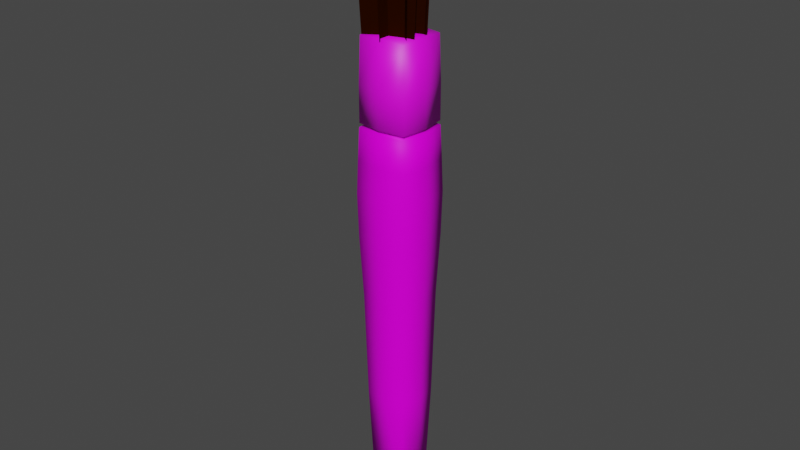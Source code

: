 # Source: brush.blend  (saved by Blender 2.80.74; exported with 4.5.12 LTS)
import bpy
from mathutils import Matrix  # noqa: F401  (used for matrix-valued properties, if any)

bpy.ops.wm.read_factory_settings(use_empty=True)
scene = bpy.context.scene
scene.name = 'Scene'

# ---- collections
col_collection = bpy.data.collections.new('Collection'); scene.collection.children.link(col_collection)

# ---- images (referenced by path relative to the original .blend; pixels are not part of the script)
import os
ASSET_DIR = os.environ.get("B2B_ASSET_DIR", "")  # directory of the original .blend (textures are referenced by path, not embedded)
HERE = os.path.dirname(os.path.abspath(__file__))  # packed textures are extracted next to this script under _unpacked/

def load_image(name, relpath, width, height, colorspace="sRGB"):
    """Load a texture the original file referenced (path relative to the .blend, or extracted next to this script)."""
    p = next((c for c in (os.path.join(HERE, relpath), os.path.join(ASSET_DIR, relpath)) if relpath and os.path.exists(c)), "")
    if p:
        img = bpy.data.images.load(p, check_existing=True)
        img.name = name
    else:  # same state as the original file: an image datablock whose file is absent (Cycles renders it pink)
        img = bpy.data.images.new(name, width, height)
        img.source = "FILE"
        img.filepath = "//" + (relpath or name)
    img.colorspace_settings.name = colorspace
    return img
img_024_png = load_image('024.png', '024.png', 1024, 1024, 'sRGB')

# ---- materials (node trees are filled in below, after node groups)
mat_brush_wood = bpy.data.materials.new('Brush_WOOD')
mat_brush_wood.use_transparent_shadow = False
mat_brush_silver = bpy.data.materials.new('Brush_SILVER')
mat_brush_silver.use_transparent_shadow = False
mat_brush_bristle = bpy.data.materials.new('Brush_Bristle')
mat_brush_bristle.use_transparent_shadow = False

# ---- material node trees
mat_brush_wood.use_nodes = True; mat_brush_wood.node_tree.nodes.clear()
_N = mat_brush_wood.node_tree.nodes; _L = mat_brush_wood.node_tree.links
n0 = _N.new('ShaderNodeOutputMaterial'); n0.name = 'Material Output'; n0.location = (300, 300)
n1 = _N.new('ShaderNodeBsdfPrincipled'); n1.name = 'Principled BSDF'; n1.location = (10, 300)
n1.distribution = 'GGX'
n1.subsurface_method = 'BURLEY'
n1.inputs[3].default_value = 1.45
n1.inputs[13].default_value = 0.1167
n1.inputs[27].default_value = (0.0, 0.0, 0.0, 1.0)
n1.inputs[28].default_value = 1.0
n2 = _N.new('ShaderNodeTexImage'); n2.name = 'Image Texture'; n2.location = (-280, 280)
n2.image = img_024_png
_L.new(n1.outputs[0], n0.inputs[0])
_L.new(n2.outputs[0], n1.inputs[0])
n0.is_active_output = True
mat_brush_silver.use_nodes = True; mat_brush_silver.node_tree.nodes.clear()
_N = mat_brush_silver.node_tree.nodes; _L = mat_brush_silver.node_tree.links
n0 = _N.new('ShaderNodeOutputMaterial'); n0.name = 'Material Output'; n0.location = (300, 300)
n1 = _N.new('ShaderNodeBsdfPrincipled'); n1.name = 'Principled BSDF'; n1.location = (10, 300)
n1.distribution = 'GGX'
n1.subsurface_method = 'BURLEY'
n1.inputs[3].default_value = 1.45
n1.inputs[27].default_value = (0.0, 0.0, 0.0, 1.0)
n1.inputs[28].default_value = 1.0
n2 = _N.new('ShaderNodeTexImage'); n2.name = 'Image Texture'; n2.location = (-280, 280)
n2.image = img_024_png
_L.new(n1.outputs[0], n0.inputs[0])
_L.new(n2.outputs[0], n1.inputs[0])
n0.is_active_output = True
mat_brush_bristle.use_nodes = True; mat_brush_bristle.node_tree.nodes.clear()
_N = mat_brush_bristle.node_tree.nodes; _L = mat_brush_bristle.node_tree.links
n0 = _N.new('ShaderNodeOutputMaterial'); n0.name = 'Material Output'; n0.location = (300, 300)
n1 = _N.new('ShaderNodeBsdfPrincipled'); n1.name = 'Principled BSDF'; n1.location = (10, 300)
n1.distribution = 'GGX'
n1.subsurface_method = 'BURLEY'
n1.inputs[0].default_value = (0.01885, 0.002316, 0.0, 1.0)
n1.inputs[3].default_value = 1.45
n1.inputs[13].default_value = 0.0
n1.inputs[27].default_value = (0.0, 0.0, 0.0, 1.0)
n1.inputs[28].default_value = 1.0
_L.new(n1.outputs[0], n0.inputs[0])
n0.is_active_output = True

# ---- world
world_world = bpy.data.worlds.new('World'); scene.world = world_world
world_world.use_nodes = True; world_world.node_tree.nodes.clear()
_N = world_world.node_tree.nodes; _L = world_world.node_tree.links
n0 = _N.new('ShaderNodeOutputWorld'); n0.name = 'World Output'; n0.location = (300, 300)
n1 = _N.new('ShaderNodeBackground'); n1.name = 'Background'; n1.location = (10, 300)
n1.inputs[0].default_value = (0.05088, 0.05088, 0.05088, 1.0)
_L.new(n1.outputs[0], n0.inputs[0])
n0.is_active_output = True
world_world.color = (0.05088, 0.05088, 0.05088)
world_world.use_sun_shadow = False
world_world.sun_shadow_jitter_overblur = 0.0

# ---- meshes
me_cube_001 = bpy.data.meshes.new('Cube.001')
me_cube_001.from_pydata([(-0.084, -0.084, 0.1813), (-0.1107, -0.1107, 1.176), (-0.084, 0.084, 0.1813), (-0.1107, 0.1107, 1.176), (0.084, -0.084, 0.1813), (0.1107, -0.1107, 1.176), (0.084, 0.084, 0.1813), (0.1107, 0.1107, 1.176), (-0.1264, -0.1264, 1.662), (-0.1264, 0.1264, 1.662), (0.1264, 0.1264, 1.662), (0.1264, -0.1264, 1.662), (-0.1166, -0.1166, 1.959), (-0.1166, 0.1166, 1.959), (0.1166, 0.1166, 1.959), (0.1166, -0.1166, 1.959), (-0.1157, -0.1157, 1.978), (-0.1157, 0.1157, 1.978), (0.1157, 0.1157, 1.978), (0.1157, -0.1157, 1.978), (-0.1102, -0.1102, 2.343), (-0.1102, 0.1102, 2.343), (0.1102, 0.1102, 2.343), (0.1102, -0.1102, 2.343), (-0.08729, -1.495e-11, 0.1569), (-0.101, -0.101, 0.6709), (-0.1267, -1.495e-11, 1.176), (-0.101, 0.101, 0.6709), (-2.989e-11, 0.08729, 0.1569), (-2.989e-11, 0.1267, 1.176), (0.101, 0.101, 0.6709), (0.08729, -1.495e-11, 0.1569), (0.1267, -1.495e-11, 1.176), (0.101, -0.101, 0.6709), (-2.989e-11, -0.08729, 0.1569), (-2.989e-11, -0.1267, 1.176), (-0.1447, -1.495e-11, 1.662), (-2.989e-11, 0.1447, 1.662), (0.1447, -1.495e-11, 1.662), (-2.989e-11, -0.1447, 1.662), (0.1225, 0.1225, 1.464), (0.1225, -0.1225, 1.464), (-0.1225, -0.1225, 1.464), (-0.1225, 0.1225, 1.464), (-0.1331, -1.495e-11, 1.959), (-2.989e-11, 0.1331, 1.959), (0.1331, -1.495e-11, 1.959), (-2.989e-11, -0.1331, 1.959), (0.1219, 0.1219, 1.815), (0.1219, -0.1219, 1.815), (-0.1219, -0.1219, 1.815), (-0.1219, 0.1219, 1.815), (-0.1323, -1.495e-11, 1.978), (-2.989e-11, 0.1323, 1.978), (0.1323, -1.495e-11, 1.978), (-2.989e-11, -0.1323, 1.978), (0.09234, -0.09234, 1.966), (-0.09234, -0.09234, 1.966), (-0.09234, 0.09234, 1.966), (0.09234, 0.09234, 1.966), (-0.1157, -1.495e-11, 2.35), (-2.989e-11, 0.1157, 2.35), (0.1157, -1.495e-11, 2.35), (-2.989e-11, -0.1157, 2.35), (0.1157, 0.1157, 2.139), (0.1157, -0.1157, 2.139), (-0.1157, -0.1157, 2.139), (-0.1157, 0.1157, 2.139), (-2.989e-11, 0.1323, 2.139), (-2.989e-11, -0.1323, 2.139), (-0.1323, -1.495e-11, 2.139), (-0.1042, -0.03859, 2.34), (-0.1055, -1.192e-11, 1.966), (0.1055, -1.192e-11, 1.966), (-2.536e-11, 0.1055, 1.966), (0.1323, -1.495e-11, 2.139), (-2.989e-11, 0.1393, 1.815), (-2.989e-11, -0.1393, 1.815), (-0.1393, -1.495e-11, 1.815), (-2.536e-11, -0.1055, 1.966), (-2.989e-11, 0.14, 1.464), (-2.989e-11, -0.14, 1.464), (-0.14, -1.495e-11, 1.464), (0.1393, -1.495e-11, 1.815), (0.14, -1.495e-11, 1.464), (-2.989e-11, -1.495e-11, 0.08342), (-2.989e-11, -0.1154, 0.6709), (0.1154, -1.495e-11, 0.6709), (-2.989e-11, 0.1154, 0.6709), (-0.1154, -1.495e-11, 0.6709), (0.1043, 0.03821, 2.34), (-0.1282, -0.04721, 2.934), (0.1281, 0.04719, 2.934), (0.0, -0.1231, 2.339), (0.0, 0.1227, 2.339), (0.0, -0.1511, 2.848), (0.0, 0.1511, 2.848), (-0.1086, -0.1033, 2.34), (0.104, -0.03842, 2.34), (-0.1283, -0.1259, 2.934), (0.133, -0.04621, 2.934), (-0.1075, 0.1034, 2.34), (0.1024, 0.03064, 2.34), (-0.1265, 0.1264, 2.934), (0.1316, 0.03696, 2.934), (0.0906, -0.07023, 2.342), (-0.08605, 0.0646, 2.342), (0.1107, -0.08584, 2.936), (-0.1064, 0.07989, 2.936)], [], [(89, 26, 3, 27), (88, 29, 7, 30), (87, 32, 5, 33), (86, 35, 1, 25), (85, 31, 4, 34), (84, 40, 10, 38), (83, 48, 14, 46), (82, 42, 8, 36), (81, 41, 11, 39), (80, 43, 9, 37), (79, 56, 19, 55), (78, 50, 12, 44), (77, 49, 15, 47), (76, 51, 13, 45), (75, 64, 22, 62), (74, 58, 17, 53), (73, 59, 18, 54), (72, 57, 16, 52), (21, 60, 61), (70, 66, 20, 60), (69, 65, 23, 63), (68, 67, 21, 61), (64, 68, 61, 22), (18, 53, 68, 64), (53, 17, 67, 68), (66, 69, 63, 20), (16, 55, 69, 66), (55, 19, 65, 69), (67, 70, 60, 21), (17, 52, 70, 67), (52, 16, 66, 70), (20, 63, 60), (23, 62, 63), (22, 61, 62), (58, 72, 52, 17), (13, 44, 72, 58), (44, 12, 57, 72), (56, 73, 54, 19), (15, 46, 73, 56), (46, 14, 59, 73), (59, 74, 53, 18), (14, 45, 74, 59), (45, 13, 58, 74), (65, 75, 62, 23), (19, 54, 75, 65), (54, 18, 64, 75), (48, 76, 45, 14), (10, 37, 76, 48), (37, 9, 51, 76), (50, 77, 47, 12), (8, 39, 77, 50), (39, 11, 49, 77), (51, 78, 44, 13), (9, 36, 78, 51), (36, 8, 50, 78), (57, 79, 55, 16), (12, 47, 79, 57), (47, 15, 56, 79), (40, 80, 37, 10), (7, 29, 80, 40), (29, 3, 43, 80), (42, 81, 39, 8), (1, 35, 81, 42), (35, 5, 41, 81), (43, 82, 36, 9), (3, 26, 82, 43), (26, 1, 42, 82), (49, 83, 46, 15), (11, 38, 83, 49), (38, 10, 48, 83), (41, 84, 38, 11), (5, 32, 84, 41), (32, 7, 40, 84), (24, 85, 34, 0), (2, 28, 85, 24), (28, 6, 31, 85), (34, 86, 25, 0), (4, 33, 86, 34), (33, 5, 35, 86), (31, 87, 33, 4), (6, 30, 87, 31), (30, 7, 32, 87), (28, 88, 30, 6), (2, 27, 88, 28), (27, 3, 29, 88), (24, 89, 27, 2), (0, 25, 89, 24), (25, 1, 26, 89), (61, 60, 62), (63, 62, 60), (71, 90, 92, 91), (93, 94, 96, 95), (97, 98, 100, 99), (101, 102, 104, 103), (105, 106, 108, 107)])
me_cube_001.polygons.foreach_set('use_smooth', [1, 1, 1, 1, 1, 1, 1, 1, 1, 1, 1, 1, 1, 1, 1, 1, 1, 1, 1, 1, 1, 1, 1, 1, 1, 1, 1, 1, 1, 1, 1, 1, 1, 1, 1, 1, 1, 1, 1, 1, 1, 1, 1, 1, 1, 1, 1, 1, 1, 1, 1, 1, 1, 1, 1, 1, 1, 1, 1, 1, 1, 1, 1, 1, 1, 1, 1, 1, 1, 1, 1, 1, 1, 1, 1, 1, 1, 1, 1, 1, 1, 1, 1, 1, 1, 1, 1, 1, 1, 1, 0, 0, 0, 0, 0])
me_cube_001.polygons.foreach_set('material_index', [0, 0, 0, 0, 0, 0, 0, 0, 0, 0, 1, 0, 0, 0, 1, 1, 1, 1, 1, 1, 1, 1, 1, 1, 1, 1, 1, 1, 1, 1, 1, 1, 1, 1, 1, 0, 0, 1, 0, 0, 1, 0, 0, 1, 1, 1, 0, 0, 0, 0, 0, 0, 0, 0, 0, 1, 0, 0, 0, 0, 0, 0, 0, 0, 0, 0, 0, 0, 0, 0, 0, 0, 0, 0, 0, 0, 0, 0, 0, 0, 0, 0, 0, 0, 0, 0, 0, 0, 1, 1, 2, 2, 2, 2, 2])
_uv = me_cube_001.uv_layers.new(name='UVMap')
_uv.uv.foreach_set('vector', [0.142, 0.3155, 0.1298, 0.606, 0.07203, 0.6083, 0.09167, 0.306, 0.4384, 0.2912, 0.466, 0.6087, 0.405, 0.6085, 0.3857, 0.3062, 0.3353, 0.3156, 0.3472, 0.6062, 0.2922, 0.6044, 0.2866, 0.322, 0.2387, 0.3235, 0.2385, 0.6038, 0.1848, 0.6044, 0.1908, 0.3219, 0.2389, 0.01586, 0.287, 0.08383, 0.2654, 0.1149, 0.2388, 0.09908, 0.3342, 0.761, 0.3892, 0.779, 0.3491, 0.8748, 0.3108, 0.8433, 0.2841, 0.8855, 0.3052, 0.92, 0.2678, 0.9293, 0.2597, 0.905, 0.1427, 0.761, 0.1919, 0.7509, 0.2041, 0.8271, 0.1661, 0.8435, 0.2385, 0.7473, 0.2851, 0.7509, 0.2729, 0.8271, 0.2385, 0.8206, 0.02185, 0.8004, 0.08764, 0.7788, 0.1276, 0.8749, 0.07204, 0.9321, 0.7311, 0.8409, 0.7172, 0.8443, 0.7139, 0.8392, 0.7305, 0.8345, 0.1926, 0.8859, 0.2152, 0.8669, 0.2249, 0.8894, 0.2169, 0.9061, 0.2386, 0.862, 0.2619, 0.8667, 0.2525, 0.8888, 0.2389, 0.8886, 0.1579, 0.991, 0.1715, 0.9203, 0.2088, 0.9299, 0.2379, 0.9637, 0.7022, 0.6103, 0.7088, 0.547, 0.9672, 0.5529, 0.9696, 0.6137, 0.7382, 0.9141, 0.7606, 0.8869, 0.7698, 0.8892, 0.7396, 0.9409, 0.7126, 0.8647, 0.7101, 0.8913, 0.7023, 0.8951, 0.707, 0.863, 0.755, 0.858, 0.7462, 0.8393, 0.7486, 0.8328, 0.7606, 0.8546, 0.9331, 0.74, 0.841, 0.875, 0.841, 0.6049, 0.701, 0.8613, 0.6965, 0.7987, 0.9532, 0.7953, 0.967, 0.8554, 0.6961, 0.736, 0.697, 0.6732, 0.9545, 0.6742, 0.9627, 0.7348, 0.7164, 0.9871, 0.7067, 0.9239, 0.9633, 0.9159, 0.9837, 0.9755, 0.7088, 0.547, 0.7197, 0.4831, 0.9889, 0.4926, 0.9672, 0.5529, 0.5043, 0.5438, 0.5129, 0.4789, 0.7197, 0.4831, 0.7088, 0.547, 0.5131, 0.993, 0.5051, 0.9295, 0.7067, 0.9239, 0.7164, 0.9871, 0.6965, 0.7987, 0.6961, 0.736, 0.9627, 0.7348, 0.9532, 0.7953, 0.4945, 0.8016, 0.493, 0.7373, 0.6961, 0.736, 0.6965, 0.7987, 0.493, 0.7373, 0.494, 0.673, 0.697, 0.6732, 0.6961, 0.736, 0.7067, 0.9239, 0.701, 0.8613, 0.967, 0.8554, 0.9633, 0.9159, 0.5051, 0.9295, 0.4987, 0.8656, 0.701, 0.8613, 0.7067, 0.9239, 0.4987, 0.8656, 0.4945, 0.8016, 0.6965, 0.7987, 0.701, 0.8613, 0.7299, 0.9881, 0.6365, 0.8548, 0.8383, 0.8769, 0.7351, 0.4817, 0.8372, 0.6031, 0.6347, 0.6056, 0.5413, 0.7388, 0.6335, 0.604, 0.6332, 0.874, 0.7606, 0.8869, 0.755, 0.858, 0.7606, 0.8546, 0.7698, 0.8892, 0.2088, 0.9299, 0.2169, 0.9061, 0.2211, 0.9081, 0.216, 0.9278, 0.2169, 0.9061, 0.2249, 0.8894, 0.2272, 0.8936, 0.2211, 0.9081, 0.7172, 0.8443, 0.7126, 0.8647, 0.707, 0.863, 0.7139, 0.8392, 0.2525, 0.8888, 0.2597, 0.905, 0.2555, 0.9068, 0.2503, 0.8929, 0.2597, 0.905, 0.2678, 0.9293, 0.2604, 0.9271, 0.2555, 0.9068, 0.7101, 0.8913, 0.7382, 0.9141, 0.7396, 0.9409, 0.7023, 0.8951, 0.2678, 0.9293, 0.2379, 0.9637, 0.2378, 0.946, 0.2604, 0.9271, 0.2379, 0.9637, 0.2088, 0.9299, 0.216, 0.9278, 0.2378, 0.946, 0.697, 0.6732, 0.7022, 0.6103, 0.9696, 0.6137, 0.9545, 0.6742, 0.494, 0.673, 0.498, 0.6084, 0.7022, 0.6103, 0.697, 0.6732, 0.498, 0.6084, 0.5043, 0.5438, 0.7088, 0.547, 0.7022, 0.6103, 0.3052, 0.92, 0.3186, 0.991, 0.2379, 0.9637, 0.2678, 0.9293, 0.3491, 0.8748, 0.4046, 0.9322, 0.3186, 0.991, 0.3052, 0.92, 0.07204, 0.9321, 0.1276, 0.8749, 0.1715, 0.9203, 0.1579, 0.991, 0.2152, 0.8669, 0.2386, 0.862, 0.2389, 0.8886, 0.2249, 0.8894, 0.2041, 0.8271, 0.2385, 0.8206, 0.2386, 0.862, 0.2152, 0.8669, 0.2385, 0.8206, 0.2729, 0.8271, 0.2619, 0.8667, 0.2386, 0.862, 0.1715, 0.9203, 0.1926, 0.8859, 0.2169, 0.9061, 0.2088, 0.9299, 0.1276, 0.8749, 0.1661, 0.8435, 0.1926, 0.8859, 0.1715, 0.9203, 0.1661, 0.8435, 0.2041, 0.8271, 0.2152, 0.8669, 0.1926, 0.8859, 0.7462, 0.8393, 0.7311, 0.8409, 0.7305, 0.8345, 0.7486, 0.8328, 0.2249, 0.8894, 0.2389, 0.8886, 0.239, 0.8926, 0.2272, 0.8936, 0.2389, 0.8886, 0.2525, 0.8888, 0.2503, 0.8929, 0.239, 0.8926, 0.3892, 0.779, 0.4549, 0.8006, 0.4046, 0.9322, 0.3491, 0.8748, 0.405, 0.6085, 0.466, 0.6087, 0.4549, 0.8006, 0.3892, 0.779, 0.01102, 0.6084, 0.07203, 0.6083, 0.08764, 0.7788, 0.02185, 0.8004, 0.1919, 0.7509, 0.2385, 0.7473, 0.2385, 0.8206, 0.2041, 0.8271, 0.1848, 0.6044, 0.2385, 0.6038, 0.2385, 0.7473, 0.1919, 0.7509, 0.2385, 0.6038, 0.2922, 0.6044, 0.2851, 0.7509, 0.2385, 0.7473, 0.08764, 0.7788, 0.1427, 0.761, 0.1661, 0.8435, 0.1276, 0.8749, 0.07203, 0.6083, 0.1298, 0.606, 0.1427, 0.761, 0.08764, 0.7788, 0.1298, 0.606, 0.1848, 0.6044, 0.1919, 0.7509, 0.1427, 0.761, 0.2619, 0.8667, 0.2841, 0.8855, 0.2597, 0.905, 0.2525, 0.8888, 0.2729, 0.8271, 0.3108, 0.8433, 0.2841, 0.8855, 0.2619, 0.8667, 0.3108, 0.8433, 0.3491, 0.8748, 0.3052, 0.92, 0.2841, 0.8855, 0.2851, 0.7509, 0.3342, 0.761, 0.3108, 0.8433, 0.2729, 0.8271, 0.2922, 0.6044, 0.3472, 0.6062, 0.3342, 0.761, 0.2851, 0.7509, 0.3472, 0.6062, 0.405, 0.6085, 0.3892, 0.779, 0.3342, 0.761, 0.1907, 0.08375, 0.2389, 0.01586, 0.2388, 0.09908, 0.2122, 0.1149, 0.1564, 0.08431, 0.1425, 0.02038, 0.2389, 0.01586, 0.1907, 0.08375, 0.3352, 0.02053, 0.3212, 0.08444, 0.287, 0.08383, 0.2389, 0.01586, 0.2388, 0.09908, 0.2387, 0.3235, 0.1908, 0.3219, 0.2122, 0.1149, 0.2654, 0.1149, 0.2866, 0.322, 0.2387, 0.3235, 0.2388, 0.09908, 0.2866, 0.322, 0.2922, 0.6044, 0.2385, 0.6038, 0.2387, 0.3235, 0.287, 0.08383, 0.3353, 0.3156, 0.2866, 0.322, 0.2654, 0.1149, 0.3212, 0.08444, 0.3857, 0.3062, 0.3353, 0.3156, 0.287, 0.08383, 0.3857, 0.3062, 0.405, 0.6085, 0.3472, 0.6062, 0.3353, 0.3156, 0.3352, 0.02053, 0.4384, 0.2912, 0.3857, 0.3062, 0.3212, 0.08444, 0.1564, 0.08431, 0.09167, 0.306, 0.039, 0.2909, 0.1425, 0.02038, 0.09167, 0.306, 0.07203, 0.6083, 0.01102, 0.6084, 0.039, 0.2909, 0.1907, 0.08375, 0.142, 0.3155, 0.09167, 0.306, 0.1564, 0.08431, 0.2122, 0.1149, 0.1908, 0.3219, 0.142, 0.3155, 0.1907, 0.08375, 0.1908, 0.3219, 0.1848, 0.6044, 0.1298, 0.606, 0.142, 0.3155, 0.8156, 0.6435, 0.8156, 0.8341, 0.6726, 0.6435, 0.6726, 0.8341, 0.6726, 0.6435, 0.8156, 0.8341, 0.5678, 0.01216, 0.9262, 0.0131, 0.9576, 0.4544, 0.5171, 0.4532, 0.556, 0.06446, 0.9525, 0.0655, 0.99, 0.4439, 0.5026, 0.4427, 0.5571, 0.01387, 0.9155, 0.01481, 0.9469, 0.4563, 0.5064, 0.4551, 0.5427, 0.004368, 0.9011, 0.005306, 0.9325, 0.4468, 0.4919, 0.4456, 0.5591, 0.01367, 0.9175, 0.01461, 0.9489, 0.4559, 0.5084, 0.4548])
me_cube_001.materials.append(mat_brush_wood)
me_cube_001.materials.append(mat_brush_silver)
me_cube_001.materials.append(mat_brush_bristle)
me_cube_001.use_remesh_preserve_volume = False
me_cube_001.use_remesh_preserve_attributes = False
me_cube_001.use_mirror_vertex_groups = False
me_cube_001.update()

# ---- objects
ob_cube = bpy.data.objects.new('Cube', me_cube_001)

# ---- transforms, parenting, visibility, modifiers, constraints
ob_cube.location = (0.0, 0.0, 0.0)
ob_cube.lineart.crease_threshold = 0.0

# ---- collection membership
col_collection.objects.link(ob_cube)

# ---- scene / render settings (as saved in the file)
scene.frame_start = 1; scene.frame_end = 250; scene.frame_set(1)
scene.render.engine = 'BLENDER_EEVEE_NEXT'
scene.cycles.use_denoising = False
scene.cycles.samples = 128
scene.cycles.sampling_pattern = 'TABULATED_SOBOL'
scene.cycles.use_adaptive_sampling = False
scene.cycles.use_light_tree = False
scene.view_settings.view_transform = 'Filmic'
bpy.context.view_layer.update()

# ---- added for rendering (the .blend has no active camera and no usable light): camera, sun
cam_auto = bpy.data.cameras.new('AutoCamera')
cam_auto.lens = 50.0
cam_auto.sensor_width = 36.0
cam_auto.clip_end = 1000.0
ob_auto_camera = bpy.data.objects.new('AutoCamera', cam_auto)
scene.collection.objects.link(ob_auto_camera)
ob_auto_camera.location = (2.66776, -3.2013, 3.64405)
ob_auto_camera.rotation_euler = (1.09748, -7.21219e-08, 0.694738)
scene.camera = ob_auto_camera
light_auto_sun = bpy.data.lights.new('AutoSun', 'SUN')
light_auto_sun.energy = 3.0
light_auto_sun.angle = 0.0523599
ob_auto_sun = bpy.data.objects.new('AutoSun', light_auto_sun)
scene.collection.objects.link(ob_auto_sun)
ob_auto_sun.rotation_euler = (0.872665, 0.174533, 0.523599)
bpy.context.view_layer.update()
